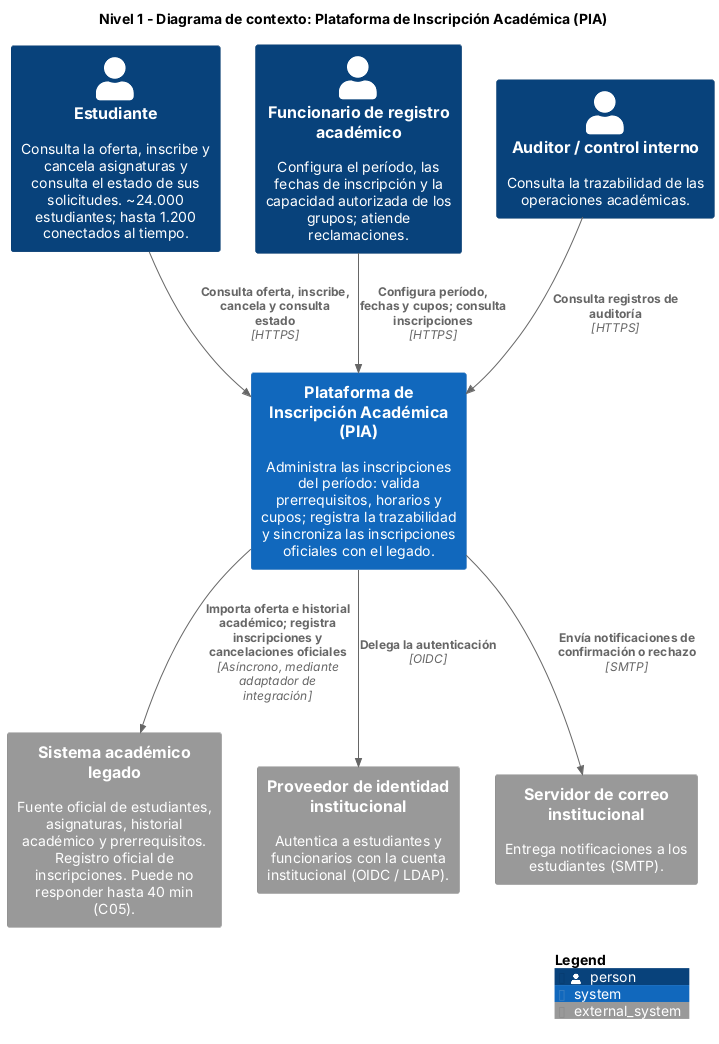

The diagram above was rendered by PlantUML. Its source (embedded in the PNG):
@startuml c4-nivel1-contexto
!include <C4/C4_Context>
LAYOUT_TOP_DOWN()
title Nivel 1 - Diagrama de contexto: Plataforma de Inscripción Académica (PIA)

Person(estudiante, "Estudiante", "Consulta la oferta, inscribe y cancela asignaturas y consulta el estado de sus solicitudes. ~24.000 estudiantes; hasta 1.200 conectados al tiempo.")
Person(registro, "Funcionario de registro académico", "Configura el período, las fechas de inscripción y la capacidad autorizada de los grupos; atiende reclamaciones.")
Person(auditor, "Auditor / control interno", "Consulta la trazabilidad de las operaciones académicas.")

System(pia, "Plataforma de Inscripción Académica (PIA)", "Administra las inscripciones del período: valida prerrequisitos, horarios y cupos; registra la trazabilidad y sincroniza las inscripciones oficiales con el legado.")

System_Ext(legado, "Sistema académico legado", "Fuente oficial de estudiantes, asignaturas, historial académico y prerrequisitos. Registro oficial de inscripciones. Puede no responder hasta 40 min (C05).")
System_Ext(idp, "Proveedor de identidad institucional", "Autentica a estudiantes y funcionarios con la cuenta institucional (OIDC / LDAP).")
System_Ext(correo, "Servidor de correo institucional", "Entrega notificaciones a los estudiantes (SMTP).")

Rel(estudiante, pia, "Consulta oferta, inscribe, cancela y consulta estado", "HTTPS")
Rel(registro, pia, "Configura período, fechas y cupos; consulta inscripciones", "HTTPS")
Rel(auditor, pia, "Consulta registros de auditoría", "HTTPS")
Rel(pia, legado, "Importa oferta e historial académico; registra inscripciones y cancelaciones oficiales", "Asíncrono, mediante adaptador de integración")
Rel(pia, idp, "Delega la autenticación", "OIDC")
Rel(pia, correo, "Envía notificaciones de confirmación o rechazo", "SMTP")

SHOW_LEGEND()
@enduml